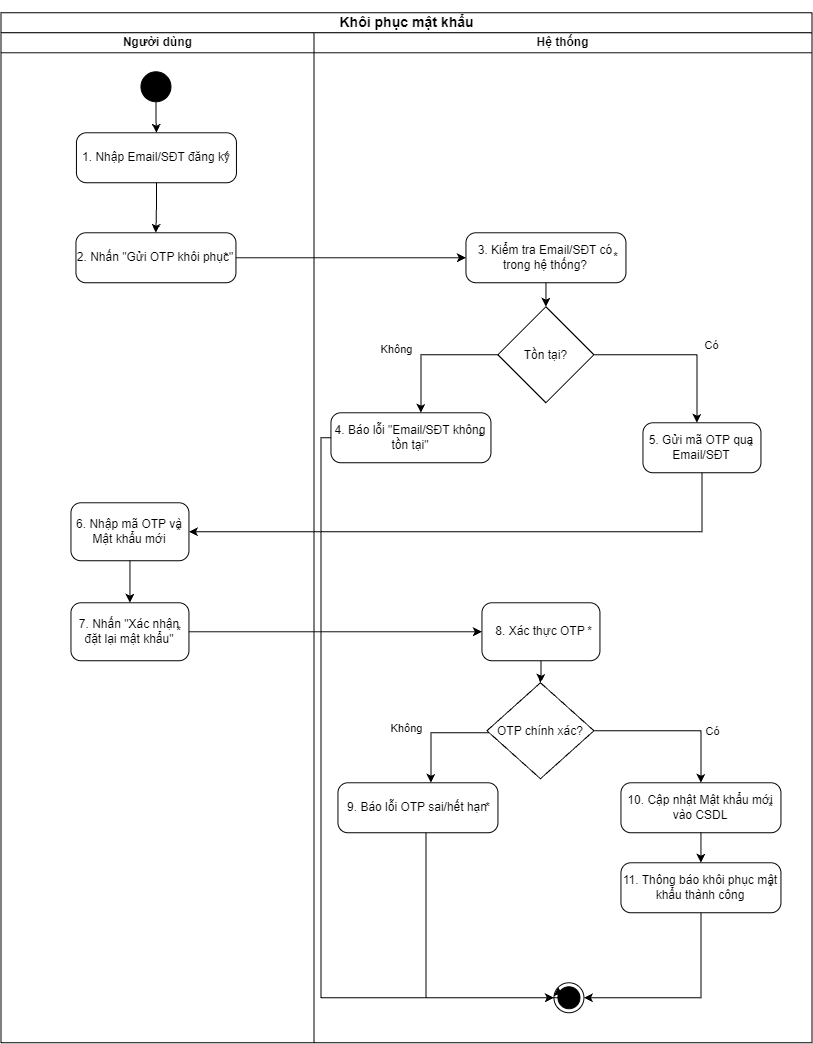

The diagram above was exported from draw.io. Its source (the exported page's mxGraphModel, read from the mxfile embedded in the PNG):
<mxGraphModel dx="3295" dy="1307" grid="1" gridSize="10" guides="1" tooltips="1" connect="1" arrows="1" fold="1" page="1" pageScale="1" pageWidth="850" pageHeight="1100" math="0" shadow="0">
  <root>
    <mxCell id="0" />
    <mxCell id="1" parent="0" />
    <mxCell id="RQsrMfaemeDtdaq4GQxC-1" parent="1" style="swimlane;childLayout=stackLayout;resizeParent=1;resizeParentMax=0;startSize=20;html=1;" value="&lt;h3&gt;Khôi phục mật khẩu&lt;/h3&gt;&lt;span&gt;&lt;sup class=&quot;superscript&quot;&gt;&lt;/sup&gt;&lt;/span&gt;" vertex="1">
      <mxGeometry height="1030" width="811" x="-300" y="350" as="geometry">
        <mxRectangle height="26" width="59" x="78" y="197" as="alternateBounds" />
      </mxGeometry>
    </mxCell>
    <mxCell id="RQsrMfaemeDtdaq4GQxC-2" parent="RQsrMfaemeDtdaq4GQxC-1" style="swimlane;startSize=20;html=1;" value="Người dùng" vertex="1">
      <mxGeometry height="1010" width="313" y="20" as="geometry" />
    </mxCell>
    <mxCell id="RQsrMfaemeDtdaq4GQxC-3" parent="RQsrMfaemeDtdaq4GQxC-2" style="ellipse;fillColor=strokeColor;html=1;" value="" vertex="1">
      <mxGeometry height="30" width="30" x="140" y="39" as="geometry" />
    </mxCell>
    <mxCell id="RQsrMfaemeDtdaq4GQxC-4" parent="RQsrMfaemeDtdaq4GQxC-2" style="html=1;dashed=0;rounded=1;absoluteArcSize=1;arcSize=20;verticalAlign=middle;align=center;whiteSpace=wrap;" value="1.&amp;nbsp;Nhập Email/SĐT đăng ký" vertex="1">
      <mxGeometry height="50" width="160" x="75.5" y="100" as="geometry" />
    </mxCell>
    <mxCell id="RQsrMfaemeDtdaq4GQxC-5" parent="RQsrMfaemeDtdaq4GQxC-4" style="text;resizeWidth=0;resizeHeight=0;points=[];part=1;verticalAlign=middle;align=center;html=1;" value="*" vertex="1">
      <mxGeometry height="20" relative="1" width="20" x="1" y="0.5" as="geometry">
        <mxPoint x="-20" y="-10" as="offset" />
      </mxGeometry>
    </mxCell>
    <mxCell id="RQsrMfaemeDtdaq4GQxC-6" edge="1" parent="RQsrMfaemeDtdaq4GQxC-2" source="RQsrMfaemeDtdaq4GQxC-3" style="endArrow=classic;html=1;rounded=0;edgeStyle=orthogonalEdgeStyle;" target="RQsrMfaemeDtdaq4GQxC-4" value="">
      <mxGeometry height="50" relative="1" width="50" as="geometry">
        <mxPoint x="511" y="424" as="sourcePoint" />
        <mxPoint x="155" y="116" as="targetPoint" />
      </mxGeometry>
    </mxCell>
    <mxCell id="RQsrMfaemeDtdaq4GQxC-7" parent="RQsrMfaemeDtdaq4GQxC-2" style="html=1;dashed=0;rounded=1;absoluteArcSize=1;arcSize=20;verticalAlign=middle;align=center;whiteSpace=wrap;" value="2.&amp;nbsp;Nhấn &quot;Gửi OTP khôi phục&quot;" vertex="1">
      <mxGeometry height="50" width="160" x="75" y="200" as="geometry" />
    </mxCell>
    <mxCell id="RQsrMfaemeDtdaq4GQxC-8" parent="RQsrMfaemeDtdaq4GQxC-7" style="text;resizeWidth=0;resizeHeight=0;points=[];part=1;verticalAlign=middle;align=center;html=1;" value="*" vertex="1">
      <mxGeometry height="20" relative="1" width="20" x="1" y="0.5" as="geometry">
        <mxPoint x="-20" y="-10" as="offset" />
      </mxGeometry>
    </mxCell>
    <mxCell id="RQsrMfaemeDtdaq4GQxC-9" edge="1" parent="RQsrMfaemeDtdaq4GQxC-2" source="RQsrMfaemeDtdaq4GQxC-4" style="endArrow=classic;html=1;rounded=0;edgeStyle=orthogonalEdgeStyle;" target="RQsrMfaemeDtdaq4GQxC-7" value="">
      <mxGeometry height="50" relative="1" width="50" as="geometry">
        <mxPoint x="494" y="566" as="sourcePoint" />
        <mxPoint x="155" y="180" as="targetPoint" />
      </mxGeometry>
    </mxCell>
    <mxCell id="RQsrMfaemeDtdaq4GQxC-19" parent="RQsrMfaemeDtdaq4GQxC-2" style="html=1;dashed=0;rounded=1;absoluteArcSize=1;arcSize=20;verticalAlign=middle;align=center;whiteSpace=wrap;" value="6.&amp;nbsp;Nhập mã OTP và Mật khẩu mới" vertex="1">
      <mxGeometry height="58" width="118" x="70" y="470" as="geometry" />
    </mxCell>
    <mxCell id="RQsrMfaemeDtdaq4GQxC-20" parent="RQsrMfaemeDtdaq4GQxC-19" style="text;resizeWidth=0;resizeHeight=0;points=[];part=1;verticalAlign=middle;align=center;html=1;" value="*" vertex="1">
      <mxGeometry height="20" relative="1" width="20" x="1" y="0.5" as="geometry">
        <mxPoint x="-20" y="-10" as="offset" />
      </mxGeometry>
    </mxCell>
    <mxCell id="RQsrMfaemeDtdaq4GQxC-30" parent="RQsrMfaemeDtdaq4GQxC-2" style="html=1;dashed=0;rounded=1;absoluteArcSize=1;arcSize=20;verticalAlign=middle;align=center;whiteSpace=wrap;" value="7.&amp;nbsp;Nhấn &quot;Xác nhận đặt lại mật khẩu&quot;" vertex="1">
      <mxGeometry height="58" width="118" x="70" y="570" as="geometry" />
    </mxCell>
    <mxCell id="RQsrMfaemeDtdaq4GQxC-31" parent="RQsrMfaemeDtdaq4GQxC-30" style="text;resizeWidth=0;resizeHeight=0;points=[];part=1;verticalAlign=middle;align=center;html=1;" value="*" vertex="1">
      <mxGeometry height="20" relative="1" width="20" x="1" y="0.5" as="geometry">
        <mxPoint x="-20" y="-10" as="offset" />
      </mxGeometry>
    </mxCell>
    <mxCell id="RQsrMfaemeDtdaq4GQxC-41" edge="1" parent="RQsrMfaemeDtdaq4GQxC-2" source="RQsrMfaemeDtdaq4GQxC-19" style="endArrow=classic;html=1;rounded=0;edgeStyle=orthogonalEdgeStyle;" target="RQsrMfaemeDtdaq4GQxC-30" value="">
      <mxGeometry height="50" relative="1" width="50" as="geometry">
        <mxPoint x="140" y="700" as="sourcePoint" />
        <mxPoint x="370" y="700" as="targetPoint" />
      </mxGeometry>
    </mxCell>
    <mxCell id="RQsrMfaemeDtdaq4GQxC-10" parent="RQsrMfaemeDtdaq4GQxC-1" style="swimlane;startSize=20;html=1;" value="Hệ thống" vertex="1">
      <mxGeometry height="1010" width="498" x="313" y="20" as="geometry" />
    </mxCell>
    <mxCell id="RQsrMfaemeDtdaq4GQxC-11" parent="RQsrMfaemeDtdaq4GQxC-10" style="html=1;dashed=0;rounded=1;absoluteArcSize=1;arcSize=20;verticalAlign=middle;align=center;whiteSpace=wrap;" value="4.&amp;nbsp;Báo lỗi &quot;Email/SĐT không tồn tại&quot;" vertex="1">
      <mxGeometry height="50" width="160" x="17" y="380" as="geometry" />
    </mxCell>
    <mxCell id="RQsrMfaemeDtdaq4GQxC-12" parent="RQsrMfaemeDtdaq4GQxC-11" style="text;resizeWidth=0;resizeHeight=0;points=[];part=1;verticalAlign=middle;align=center;html=1;" value="*" vertex="1">
      <mxGeometry height="20" relative="1" width="20" x="1" y="0.5" as="geometry">
        <mxPoint x="-20" y="-10" as="offset" />
      </mxGeometry>
    </mxCell>
    <mxCell id="RQsrMfaemeDtdaq4GQxC-13" parent="RQsrMfaemeDtdaq4GQxC-10" style="rhombus;" value="Tồn tại?" vertex="1">
      <mxGeometry height="96" width="96" x="184" y="274" as="geometry" />
    </mxCell>
    <mxCell id="RQsrMfaemeDtdaq4GQxC-14" parent="RQsrMfaemeDtdaq4GQxC-10" style="ellipse;html=1;shape=endState;fillColor=strokeColor;" value="" vertex="1">
      <mxGeometry height="30" width="30" x="240" y="950" as="geometry" />
    </mxCell>
    <mxCell id="RQsrMfaemeDtdaq4GQxC-15" edge="1" parent="RQsrMfaemeDtdaq4GQxC-10" source="RQsrMfaemeDtdaq4GQxC-13" style="endArrow=classic;html=1;rounded=0;edgeStyle=orthogonalEdgeStyle;" target="RQsrMfaemeDtdaq4GQxC-11" value="">
      <mxGeometry height="50" relative="1" width="50" as="geometry">
        <Array as="points">
          <mxPoint x="107" y="322" />
        </Array>
        <mxPoint x="117" y="336.5" as="sourcePoint" />
        <mxPoint x="107" y="403" as="targetPoint" />
      </mxGeometry>
    </mxCell>
    <mxCell id="RQsrMfaemeDtdaq4GQxC-16" connectable="0" parent="RQsrMfaemeDtdaq4GQxC-15" style="edgeLabel;html=1;align=center;verticalAlign=middle;resizable=0;points=[];" value="Không" vertex="1">
      <mxGeometry relative="1" x="0.2824" y="-2" as="geometry">
        <mxPoint x="-23" y="-16" as="offset" />
      </mxGeometry>
    </mxCell>
    <mxCell id="RQsrMfaemeDtdaq4GQxC-17" parent="RQsrMfaemeDtdaq4GQxC-10" style="html=1;dashed=0;rounded=1;absoluteArcSize=1;arcSize=20;verticalAlign=middle;align=center;whiteSpace=wrap;" value="5.&amp;nbsp;Gửi mã OTP qua Email/SĐT" vertex="1">
      <mxGeometry height="50" width="118" x="329" y="390" as="geometry" />
    </mxCell>
    <mxCell id="RQsrMfaemeDtdaq4GQxC-18" parent="RQsrMfaemeDtdaq4GQxC-17" style="text;resizeWidth=0;resizeHeight=0;points=[];part=1;verticalAlign=middle;align=center;html=1;" value="*" vertex="1">
      <mxGeometry height="20" relative="1" width="20" x="1" y="0.5" as="geometry">
        <mxPoint x="-20" y="-10" as="offset" />
      </mxGeometry>
    </mxCell>
    <mxCell id="RQsrMfaemeDtdaq4GQxC-23" parent="RQsrMfaemeDtdaq4GQxC-10" style="html=1;dashed=0;rounded=1;absoluteArcSize=1;arcSize=20;verticalAlign=middle;align=center;whiteSpace=wrap;" value="3.&amp;nbsp;Kiểm tra Email/SĐT có trong hệ thống?" vertex="1">
      <mxGeometry height="50" width="160" x="152" y="200" as="geometry" />
    </mxCell>
    <mxCell id="RQsrMfaemeDtdaq4GQxC-24" parent="RQsrMfaemeDtdaq4GQxC-23" style="text;resizeWidth=0;resizeHeight=0;points=[];part=1;verticalAlign=middle;align=center;html=1;" value="*" vertex="1">
      <mxGeometry height="20" relative="1" width="20" x="1" y="0.5" as="geometry">
        <mxPoint x="-20" y="-10" as="offset" />
      </mxGeometry>
    </mxCell>
    <mxCell id="RQsrMfaemeDtdaq4GQxC-25" edge="1" parent="RQsrMfaemeDtdaq4GQxC-10" source="RQsrMfaemeDtdaq4GQxC-23" style="endArrow=classic;html=1;rounded=0;edgeStyle=orthogonalEdgeStyle;" target="RQsrMfaemeDtdaq4GQxC-13" value="">
      <mxGeometry height="50" relative="1" width="50" as="geometry">
        <mxPoint x="417" y="310" as="sourcePoint" />
        <mxPoint x="417" y="340" as="targetPoint" />
      </mxGeometry>
    </mxCell>
    <mxCell id="RQsrMfaemeDtdaq4GQxC-26" edge="1" parent="RQsrMfaemeDtdaq4GQxC-10" source="RQsrMfaemeDtdaq4GQxC-11" style="endArrow=classic;html=1;rounded=0;edgeStyle=orthogonalEdgeStyle;" target="RQsrMfaemeDtdaq4GQxC-14" value="">
      <mxGeometry height="50" relative="1" width="50" as="geometry">
        <Array as="points">
          <mxPoint x="7" y="405" />
          <mxPoint x="7" y="965" />
        </Array>
        <mxPoint x="18" y="440" as="sourcePoint" />
        <mxPoint x="92" y="560" as="targetPoint" />
      </mxGeometry>
    </mxCell>
    <mxCell id="RQsrMfaemeDtdaq4GQxC-27" edge="1" parent="RQsrMfaemeDtdaq4GQxC-10" source="RQsrMfaemeDtdaq4GQxC-13" style="endArrow=classic;html=1;rounded=0;edgeStyle=orthogonalEdgeStyle;" target="RQsrMfaemeDtdaq4GQxC-17" value="">
      <mxGeometry height="50" relative="1" width="50" as="geometry">
        <Array as="points">
          <mxPoint x="383" y="322" />
        </Array>
        <mxPoint x="387" y="390.48" as="sourcePoint" />
        <mxPoint x="383" y="410" as="targetPoint" />
      </mxGeometry>
    </mxCell>
    <mxCell id="RQsrMfaemeDtdaq4GQxC-28" connectable="0" parent="RQsrMfaemeDtdaq4GQxC-27" style="edgeLabel;html=1;align=center;verticalAlign=middle;resizable=0;points=[];" value="Có" vertex="1">
      <mxGeometry relative="1" x="0.2824" y="-2" as="geometry">
        <mxPoint x="16" y="-16" as="offset" />
      </mxGeometry>
    </mxCell>
    <mxCell id="RQsrMfaemeDtdaq4GQxC-32" parent="RQsrMfaemeDtdaq4GQxC-10" style="html=1;dashed=0;rounded=1;absoluteArcSize=1;arcSize=20;verticalAlign=middle;align=center;whiteSpace=wrap;" value="8.&amp;nbsp;Xác thực OTP" vertex="1">
      <mxGeometry height="58" width="118" x="168" y="570" as="geometry" />
    </mxCell>
    <mxCell id="RQsrMfaemeDtdaq4GQxC-33" parent="RQsrMfaemeDtdaq4GQxC-32" style="text;resizeWidth=0;resizeHeight=0;points=[];part=1;verticalAlign=middle;align=center;html=1;" value="*" vertex="1">
      <mxGeometry height="20" relative="1" width="20" x="1" y="0.5" as="geometry">
        <mxPoint x="-20" y="-10" as="offset" />
      </mxGeometry>
    </mxCell>
    <mxCell id="RQsrMfaemeDtdaq4GQxC-34" parent="RQsrMfaemeDtdaq4GQxC-10" style="rhombus;" value="OTP chính xác?" vertex="1">
      <mxGeometry height="96" width="107" x="173" y="650" as="geometry" />
    </mxCell>
    <mxCell id="RQsrMfaemeDtdaq4GQxC-35" parent="RQsrMfaemeDtdaq4GQxC-10" style="html=1;dashed=0;rounded=1;absoluteArcSize=1;arcSize=20;verticalAlign=middle;align=center;whiteSpace=wrap;" value="9.&amp;nbsp;Báo lỗi OTP sai/hết hạn" vertex="1">
      <mxGeometry height="50" width="160" x="24" y="750" as="geometry" />
    </mxCell>
    <mxCell id="RQsrMfaemeDtdaq4GQxC-36" parent="RQsrMfaemeDtdaq4GQxC-35" style="text;resizeWidth=0;resizeHeight=0;points=[];part=1;verticalAlign=middle;align=center;html=1;" value="*" vertex="1">
      <mxGeometry height="20" relative="1" width="20" x="1" y="0.5" as="geometry">
        <mxPoint x="-20" y="-10" as="offset" />
      </mxGeometry>
    </mxCell>
    <mxCell id="RQsrMfaemeDtdaq4GQxC-37" parent="RQsrMfaemeDtdaq4GQxC-10" style="html=1;dashed=0;rounded=1;absoluteArcSize=1;arcSize=20;verticalAlign=middle;align=center;whiteSpace=wrap;" value="10.&amp;nbsp;Cập nhật Mật khẩu mới vào CSDL" vertex="1">
      <mxGeometry height="50" width="160" x="307" y="750" as="geometry" />
    </mxCell>
    <mxCell id="RQsrMfaemeDtdaq4GQxC-38" parent="RQsrMfaemeDtdaq4GQxC-37" style="text;resizeWidth=0;resizeHeight=0;points=[];part=1;verticalAlign=middle;align=center;html=1;" value="*" vertex="1">
      <mxGeometry height="20" relative="1" width="20" x="1" y="0.5" as="geometry">
        <mxPoint x="-20" y="-10" as="offset" />
      </mxGeometry>
    </mxCell>
    <mxCell id="RQsrMfaemeDtdaq4GQxC-39" parent="RQsrMfaemeDtdaq4GQxC-10" style="html=1;dashed=0;rounded=1;absoluteArcSize=1;arcSize=20;verticalAlign=middle;align=center;whiteSpace=wrap;" value="11.&amp;nbsp;Thông báo khôi phục mật khẩu thành công" vertex="1">
      <mxGeometry height="50" width="160" x="307" y="830" as="geometry" />
    </mxCell>
    <mxCell id="RQsrMfaemeDtdaq4GQxC-40" parent="RQsrMfaemeDtdaq4GQxC-39" style="text;resizeWidth=0;resizeHeight=0;points=[];part=1;verticalAlign=middle;align=center;html=1;" value="*" vertex="1">
      <mxGeometry height="20" relative="1" width="20" x="1" y="0.5" as="geometry">
        <mxPoint x="-20" y="-10" as="offset" />
      </mxGeometry>
    </mxCell>
    <mxCell id="RQsrMfaemeDtdaq4GQxC-43" edge="1" parent="RQsrMfaemeDtdaq4GQxC-10" source="RQsrMfaemeDtdaq4GQxC-32" style="endArrow=classic;html=1;rounded=0;edgeStyle=orthogonalEdgeStyle;" target="RQsrMfaemeDtdaq4GQxC-34" value="">
      <mxGeometry height="50" relative="1" width="50" as="geometry">
        <mxPoint x="337" y="640" as="sourcePoint" />
        <mxPoint x="337" y="682" as="targetPoint" />
      </mxGeometry>
    </mxCell>
    <mxCell id="RQsrMfaemeDtdaq4GQxC-44" edge="1" parent="RQsrMfaemeDtdaq4GQxC-10" source="RQsrMfaemeDtdaq4GQxC-37" style="endArrow=classic;html=1;rounded=0;edgeStyle=orthogonalEdgeStyle;" target="RQsrMfaemeDtdaq4GQxC-39" value="">
      <mxGeometry height="50" relative="1" width="50" as="geometry">
        <mxPoint x="357" y="690" as="sourcePoint" />
        <mxPoint x="357" y="732" as="targetPoint" />
      </mxGeometry>
    </mxCell>
    <mxCell id="RQsrMfaemeDtdaq4GQxC-45" edge="1" parent="RQsrMfaemeDtdaq4GQxC-10" source="RQsrMfaemeDtdaq4GQxC-34" style="endArrow=classic;html=1;rounded=0;edgeStyle=orthogonalEdgeStyle;" target="RQsrMfaemeDtdaq4GQxC-35" value="">
      <mxGeometry height="50" relative="1" width="50" as="geometry">
        <Array as="points">
          <mxPoint x="117" y="700" />
        </Array>
        <mxPoint x="254" y="720" as="sourcePoint" />
        <mxPoint x="177" y="778" as="targetPoint" />
      </mxGeometry>
    </mxCell>
    <mxCell id="RQsrMfaemeDtdaq4GQxC-46" connectable="0" parent="RQsrMfaemeDtdaq4GQxC-45" style="edgeLabel;html=1;align=center;verticalAlign=middle;resizable=0;points=[];" value="Không" vertex="1">
      <mxGeometry relative="1" x="0.2824" y="-2" as="geometry">
        <mxPoint x="-23" y="-16" as="offset" />
      </mxGeometry>
    </mxCell>
    <mxCell id="RQsrMfaemeDtdaq4GQxC-47" edge="1" parent="RQsrMfaemeDtdaq4GQxC-10" source="RQsrMfaemeDtdaq4GQxC-34" style="endArrow=classic;html=1;rounded=0;edgeStyle=orthogonalEdgeStyle;" target="RQsrMfaemeDtdaq4GQxC-37" value="">
      <mxGeometry height="50" relative="1" width="50" as="geometry">
        <mxPoint x="417" y="680" as="sourcePoint" />
        <mxPoint x="520" y="748" as="targetPoint" />
      </mxGeometry>
    </mxCell>
    <mxCell id="RQsrMfaemeDtdaq4GQxC-48" connectable="0" parent="RQsrMfaemeDtdaq4GQxC-47" style="edgeLabel;html=1;align=center;verticalAlign=middle;resizable=0;points=[];" value="Có" vertex="1">
      <mxGeometry relative="1" x="0.2824" y="-2" as="geometry">
        <mxPoint x="16" y="-2" as="offset" />
      </mxGeometry>
    </mxCell>
    <mxCell id="RQsrMfaemeDtdaq4GQxC-49" edge="1" parent="RQsrMfaemeDtdaq4GQxC-10" source="RQsrMfaemeDtdaq4GQxC-39" style="endArrow=classic;html=1;rounded=0;edgeStyle=orthogonalEdgeStyle;" target="RQsrMfaemeDtdaq4GQxC-14" value="">
      <mxGeometry height="50" relative="1" width="50" as="geometry">
        <Array as="points">
          <mxPoint x="387" y="965" />
        </Array>
        <mxPoint x="397" y="940" as="sourcePoint" />
        <mxPoint x="397" y="982" as="targetPoint" />
      </mxGeometry>
    </mxCell>
    <mxCell id="RQsrMfaemeDtdaq4GQxC-50" edge="1" parent="RQsrMfaemeDtdaq4GQxC-10" source="RQsrMfaemeDtdaq4GQxC-35" style="endArrow=classic;html=1;rounded=0;edgeStyle=orthogonalEdgeStyle;entryX=0;entryY=0;entryDx=0;entryDy=0;" target="RQsrMfaemeDtdaq4GQxC-14" value="">
      <mxGeometry height="50" relative="1" width="50" as="geometry">
        <Array as="points">
          <mxPoint x="112" y="965" />
          <mxPoint x="244.4" y="965" />
        </Array>
        <mxPoint x="167" y="870" as="sourcePoint" />
        <mxPoint x="167" y="912" as="targetPoint" />
      </mxGeometry>
    </mxCell>
    <mxCell id="RQsrMfaemeDtdaq4GQxC-29" edge="1" parent="RQsrMfaemeDtdaq4GQxC-1" source="RQsrMfaemeDtdaq4GQxC-7" style="endArrow=classic;html=1;rounded=0;edgeStyle=orthogonalEdgeStyle;" target="RQsrMfaemeDtdaq4GQxC-23" value="">
      <mxGeometry height="50" relative="1" width="50" as="geometry">
        <mxPoint x="236.5" y="328" as="sourcePoint" />
        <mxPoint x="483" y="205" as="targetPoint" />
      </mxGeometry>
    </mxCell>
    <mxCell id="RQsrMfaemeDtdaq4GQxC-21" edge="1" parent="RQsrMfaemeDtdaq4GQxC-1" source="RQsrMfaemeDtdaq4GQxC-17" style="endArrow=classic;html=1;rounded=0;edgeStyle=orthogonalEdgeStyle;" target="RQsrMfaemeDtdaq4GQxC-19" value="">
      <mxGeometry height="50" relative="1" width="50" as="geometry">
        <Array as="points">
          <mxPoint x="701" y="519" />
        </Array>
        <mxPoint x="589" y="673" as="sourcePoint" />
        <mxPoint x="589" y="714" as="targetPoint" />
      </mxGeometry>
    </mxCell>
    <mxCell id="RQsrMfaemeDtdaq4GQxC-42" edge="1" parent="RQsrMfaemeDtdaq4GQxC-1" source="RQsrMfaemeDtdaq4GQxC-30" style="endArrow=classic;html=1;rounded=0;edgeStyle=orthogonalEdgeStyle;" target="RQsrMfaemeDtdaq4GQxC-32" value="">
      <mxGeometry height="50" relative="1" width="50" as="geometry">
        <mxPoint x="250" y="630" as="sourcePoint" />
        <mxPoint x="250" y="672" as="targetPoint" />
      </mxGeometry>
    </mxCell>
  </root>
</mxGraphModel>